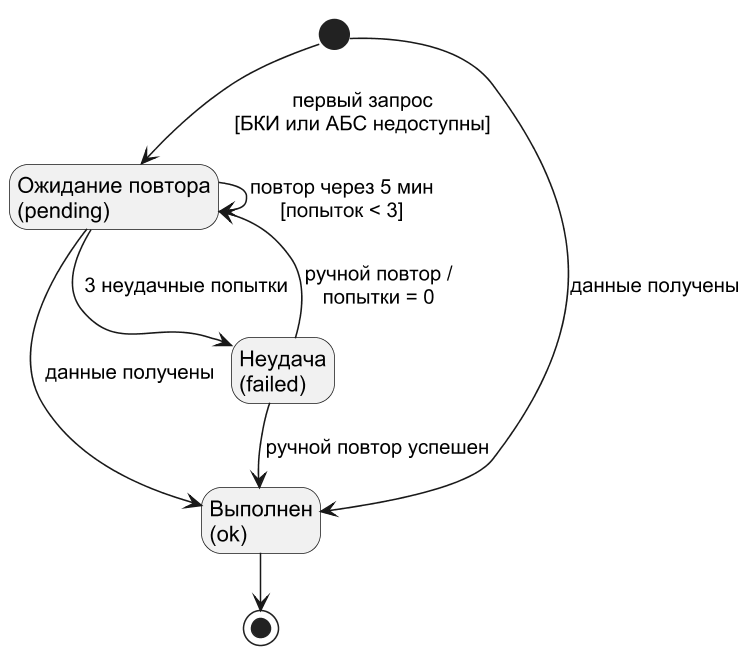

The diagram above was rendered by PlantUML. Its source (embedded in the PNG):
@startuml
!pragma layout smetana
skinparam dpi 150
skinparam defaultFontName Arial
skinparam shadowing false
skinparam monochrome true
hide empty description
state "Ожидание повтора\n(pending)" as pending
state "Выполнен\n(ok)" as ok
state "Неудача\n(failed)" as failed
[*] --> pending : первый запрос\n[БКИ или АБС недоступны]
[*] --> ok : данные получены
pending --> pending : повтор через 5 мин\n[попыток < 3]
pending --> ok : данные получены
pending --> failed : 3 неудачные попытки
failed --> pending : ручной повтор /\nпопытки = 0
failed --> ok : ручной повтор успешен
ok --> [*]
@enduml